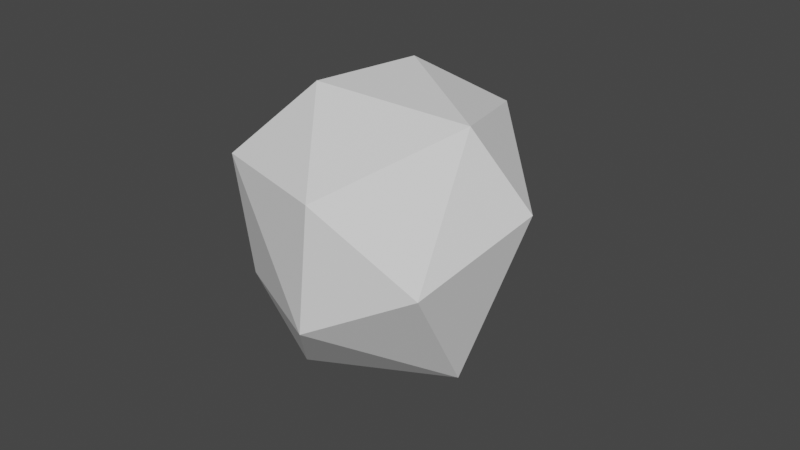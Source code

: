 # Source: Rock1.blend  (saved by Blender 2.81.16; exported with 4.5.12 LTS)
import bpy
from mathutils import Matrix  # noqa: F401  (used for matrix-valued properties, if any)

bpy.ops.wm.read_factory_settings(use_empty=True)
scene = bpy.context.scene
scene.name = 'Scene'

# ---- collections
col_collection = bpy.data.collections.new('Collection'); scene.collection.children.link(col_collection)

# ---- world
world_world = bpy.data.worlds.new('World'); scene.world = world_world
world_world.use_nodes = True; world_world.node_tree.nodes.clear()
_N = world_world.node_tree.nodes; _L = world_world.node_tree.links
n0 = _N.new('ShaderNodeOutputWorld'); n0.name = 'World Output'; n0.location = (300, 300)
n1 = _N.new('ShaderNodeBackground'); n1.name = 'Background'; n1.location = (10, 300)
n1.inputs[0].default_value = (0.05088, 0.05088, 0.05088, 1.0)
_L.new(n1.outputs[0], n0.inputs[0])
n0.is_active_output = True
world_world.color = (0.05088, 0.05088, 0.05088)
world_world.use_sun_shadow = False
world_world.sun_shadow_jitter_overblur = 0.0

# ---- meshes
me_sphere = bpy.data.meshes.new('Sphere')
me_sphere.from_pydata([(-0.3211, 0.9758, 0.1524), (0.5359, 0.7459, 0.5091), (0.3103, 0.9317, -0.3576), (0.2496, 0.04181, -1.046), (0.139, 0.4485, 0.9088), (0.9645, 0.1592, -0.1136), (0.8745, -0.1027, 0.4641), (0.6462, -0.5912, -0.3785), (-0.5538, -0.5779, 0.5922), (0.2662, -0.8635, 0.2656), (-0.09876, -0.8068, -0.4758), (-0.02528, -0.2676, 0.8948), (-0.8513, -0.3798, -0.1929), (-0.5972, -0.3626, -0.7855), (-0.8286, 0.2675, 0.3386), (-0.5325, 0.5896, -0.7222)], [], [(4, 1, 0), (2, 1, 5), (4, 6, 1), (5, 7, 3), (6, 7, 5), (6, 9, 7), (9, 10, 7), (8, 10, 9), (12, 14, 15), (12, 15, 13), (0, 2, 15), (0, 1, 2), (3, 2, 5), (1, 6, 5), (4, 11, 6), (6, 11, 9), (3, 7, 10), (11, 8, 9), (3, 10, 13), (10, 8, 12), (10, 12, 13), (12, 8, 14), (8, 11, 14), (11, 4, 14), (13, 15, 3), (14, 4, 0), (14, 0, 15), (15, 2, 3)])
_uv = me_sphere.uv_layers.new(name='UVMap')
_uv.uv.foreach_set('vector', [0.7209, 0.8354, 0.6529, 0.6644, 0.8041, 0.5442, 0.6903, 0.3814, 0.6529, 0.6644, 0.5308, 0.4503, 0.7209, 0.8354, 0.4733, 0.6633, 0.6529, 0.6644, 0.5308, 0.4503, 0.3991, 0.3614, 0.7683, 0.1115, 0.4733, 0.6633, 0.3991, 0.3614, 0.5308, 0.4503, 0.4733, 0.6633, 0.3087, 0.5686, 0.3991, 0.3614, 0.3087, 0.5686, 0.2297, 0.3404, 0.3991, 0.3614, 0.1325, 0.6724, 0.2297, 0.3404, 0.3087, 0.5686, 1.0, 0.3347, 0.9427, 0.6065, 0.875, 0.2784, 1.0, 0.3347, 0.875, 0.2784, 0.9964, 0.1748, 0.8041, 0.5442, 0.6903, 0.3814, 0.875, 0.2784, 0.8041, 0.5442, 0.6529, 0.6644, 0.6903, 0.3814, 0.7683, 0.1115, 0.6903, 0.3814, 0.5308, 0.4503, 0.6529, 0.6644, 0.4733, 0.6633, 0.5308, 0.4503, 0.7209, 0.8354, 0.2505, 0.8631, 0.4733, 0.6633, 0.4733, 0.6633, 0.2505, 0.8631, 0.3087, 0.5686, 0.5766, 0.1255, 0.3991, 0.3614, 0.2297, 0.3404, 0.2505, 0.8631, 0.1325, 0.6724, 0.3087, 0.5686, 0.2359, 0.07478, 0.2297, 0.3404, 0.08517, 0.2344, 0.2297, 0.3404, 0.1325, 0.6724, 0.05858, 0.4502, 0.2297, 0.3404, 0.05858, 0.4502, 0.08517, 0.2344, 0.05858, 0.4502, 0.1325, 0.6724, 1.79e-08, 0.6087, 0.1325, 0.6724, 0.2505, 0.8631, 1.79e-08, 0.6087, 0.9852, 0.9185, 0.7209, 0.8354, 0.9427, 0.6065, 0.9964, 0.1748, 0.875, 0.2784, 0.7683, 0.1115, 0.9427, 0.6065, 0.7209, 0.8354, 0.8041, 0.5442, 0.9427, 0.6065, 0.8041, 0.5442, 0.875, 0.2784, 0.875, 0.2784, 0.6903, 0.3814, 0.7683, 0.1115])
me_sphere.use_remesh_preserve_volume = False
me_sphere.use_remesh_preserve_attributes = False
me_sphere.use_mirror_vertex_groups = False
me_sphere.update()

# ---- objects
ob_sphere = bpy.data.objects.new('Sphere', me_sphere)

# ---- transforms, parenting, visibility, modifiers, constraints
ob_sphere.location = (0.0, 0.0, 1.005)
ob_sphere.rotation_euler = (-0.1149, -0.3827, 0.04613)
ob_sphere.lineart.crease_threshold = 0.0

# ---- collection membership
col_collection.objects.link(ob_sphere)

# ---- scene / render settings (as saved in the file)
scene.frame_start = 1; scene.frame_end = 250; scene.frame_set(1)
scene.render.engine = 'BLENDER_EEVEE_NEXT'
scene.cycles.use_denoising = False
scene.cycles.samples = 128
scene.cycles.sampling_pattern = 'TABULATED_SOBOL'
scene.cycles.use_adaptive_sampling = False
scene.cycles.use_light_tree = False
scene.view_settings.view_transform = 'Filmic'
bpy.context.view_layer.update()

# ---- added for rendering (the .blend has no active camera and no usable light): camera, sun
cam_auto = bpy.data.cameras.new('AutoCamera')
cam_auto.lens = 50.0
cam_auto.sensor_width = 36.0
cam_auto.clip_end = 1000.0
ob_auto_camera = bpy.data.objects.new('AutoCamera', cam_auto)
scene.collection.objects.link(ob_auto_camera)
ob_auto_camera.location = (3.93991, -4.58272, 4.04614)
ob_auto_camera.rotation_euler = (1.09748, -7.21219e-08, 0.694738)
scene.camera = ob_auto_camera
light_auto_sun = bpy.data.lights.new('AutoSun', 'SUN')
light_auto_sun.energy = 3.0
light_auto_sun.angle = 0.0523599
ob_auto_sun = bpy.data.objects.new('AutoSun', light_auto_sun)
scene.collection.objects.link(ob_auto_sun)
ob_auto_sun.rotation_euler = (0.872665, 0.174533, 0.523599)
bpy.context.view_layer.update()
